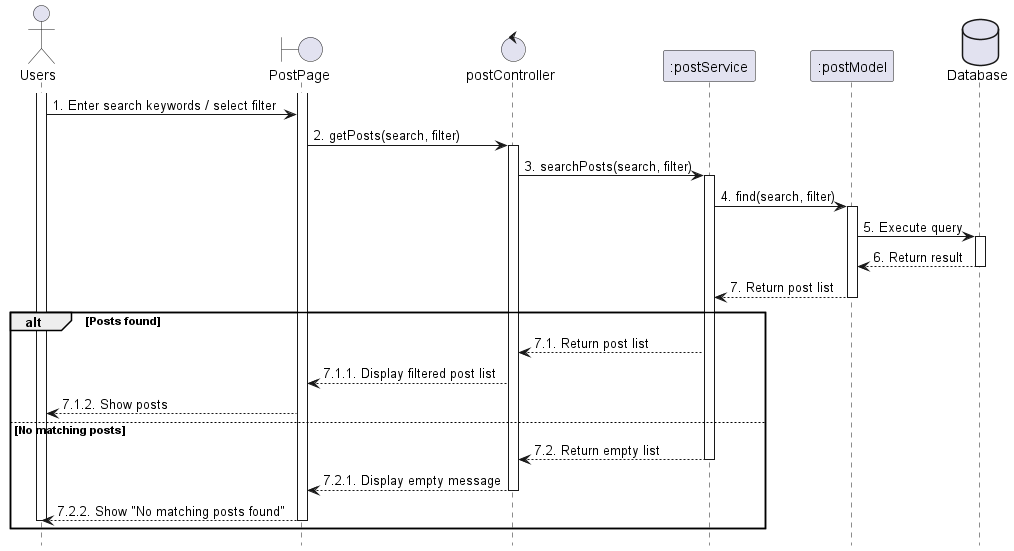

The diagram above was rendered by PlantUML. Its source (embedded in the PNG):
@startuml 85_viewPostList
skinparam shadowing false
skinparam sequenceArrowThickness 1
hide footbox

actor Farmer as "Users"
boundary PostPage as UI 
control postController as Controller 
participant ":postService" as Service 
participant ":postModel" as Model 
database Database as DB 

activate Farmer
activate UI

' ===== Search / Filter =====
Farmer -> UI : 1. Enter search keywords / select filter
UI -> Controller : 2. getPosts(search, filter)
activate Controller

Controller -> Service : 3. searchPosts(search, filter)
activate Service
Service -> Model : 4. find(search, filter)
activate Model
Model -> DB : 5. Execute query
activate DB
DB --> Model : 6. Return result
deactivate DB
Model --> Service : 7. Return post list
deactivate Model

alt Posts found
    Service --> Controller : 7.1. Return post list
    Controller --> UI : 7.1.1. Display filtered post list
    UI --> Farmer : 7.1.2. Show posts
else No matching posts
    Service --> Controller : 7.2. Return empty list
    deactivate Service
    Controller --> UI : 7.2.1. Display empty message
    deactivate Controller
    UI --> Farmer : 7.2.2. Show "No matching posts found"
    deactivate UI
    deactivate Farmer
end

@enduml